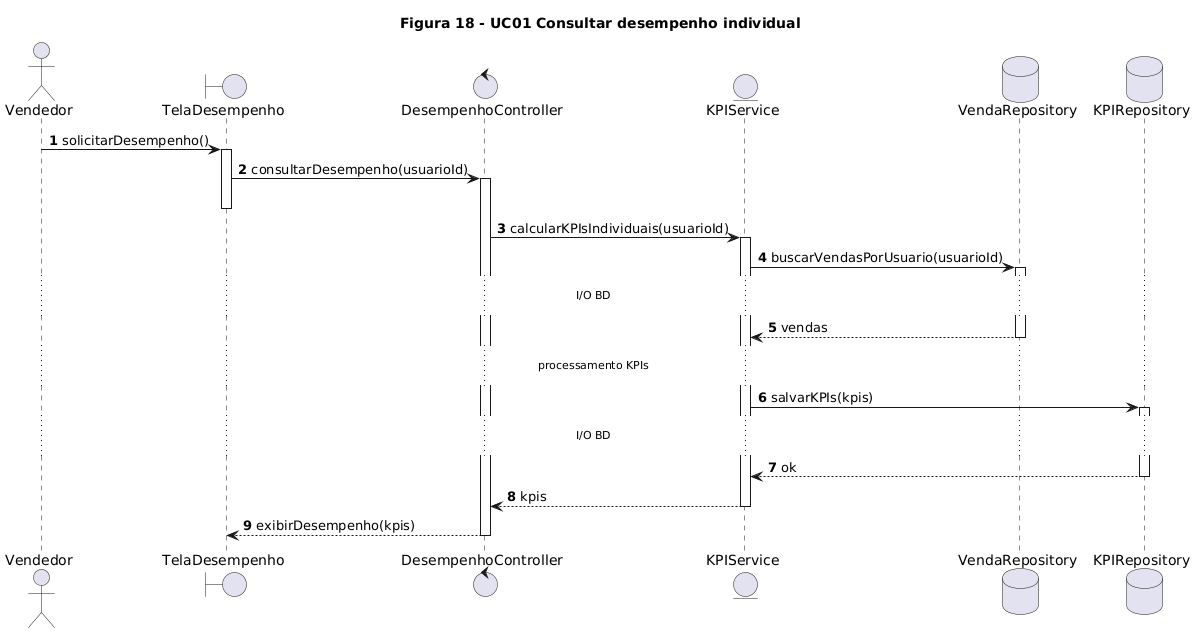

The diagram above was rendered by PlantUML. Its source (embedded in the PNG):
@startuml
title Figura 18 - UC01 Consultar desempenho individual
autonumber

actor Vendedor as A
boundary TelaDesempenho as UI
control DesempenhoController as C
entity KPIService as S
database VendaRepository as RV
database KPIRepository as RK

A -> UI : solicitarDesempenho()
activate UI
UI -> C : consultarDesempenho(usuarioId)
activate C
deactivate UI

C -> S : calcularKPIsIndividuais(usuarioId)
activate S

S -> RV : buscarVendasPorUsuario(usuarioId)
activate RV
... I/O BD ...
RV --> S : vendas
deactivate RV

... processamento KPIs ...
S -> RK : salvarKPIs(kpis)
activate RK
... I/O BD ...
RK --> S : ok
deactivate RK

S --> C : kpis
deactivate S

C --> UI : exibirDesempenho(kpis)
deactivate C
@enduml